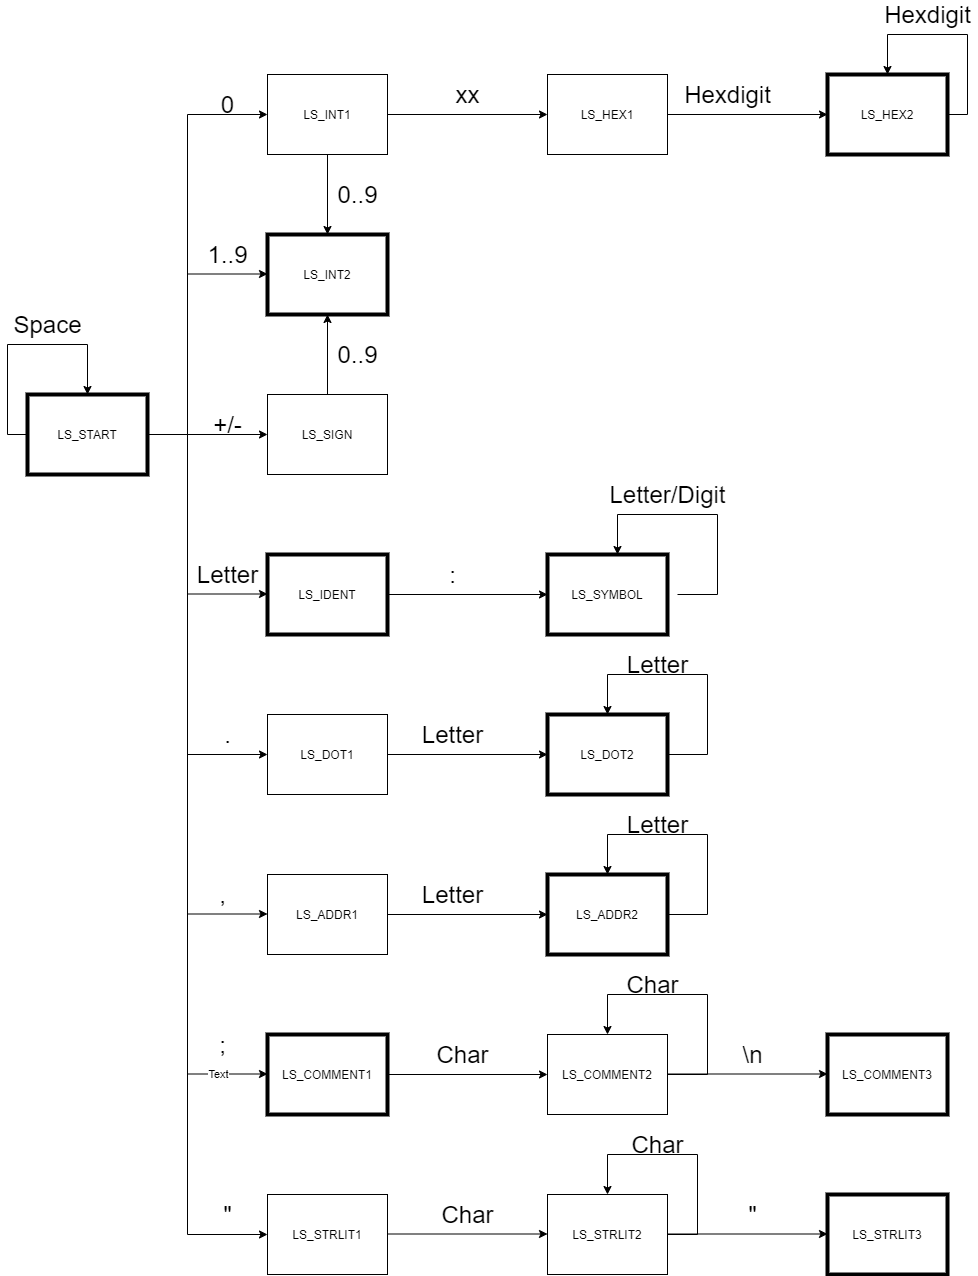

The diagram above was exported from draw.io. Its source (the exported page's mxGraphModel, read from the mxfile embedded in the PNG):
<mxGraphModel dx="1220" dy="1055" grid="1" gridSize="10" guides="1" tooltips="1" connect="1" arrows="1" fold="1" page="1" pageScale="1" pageWidth="850" pageHeight="1100" math="0" shadow="0">
  <root>
    <mxCell id="0" />
    <mxCell id="1" parent="0" />
    <mxCell id="3PTNw1tlSmAXJKq-SEOw-11" style="edgeStyle=orthogonalEdgeStyle;rounded=0;orthogonalLoop=1;jettySize=auto;html=1;entryX=0;entryY=0.5;entryDx=0;entryDy=0;" parent="1" source="3PTNw1tlSmAXJKq-SEOw-1" target="3PTNw1tlSmAXJKq-SEOw-2" edge="1">
      <mxGeometry relative="1" as="geometry">
        <Array as="points">
          <mxPoint x="200" y="480" />
          <mxPoint x="200" y="160" />
        </Array>
      </mxGeometry>
    </mxCell>
    <mxCell id="3PTNw1tlSmAXJKq-SEOw-34" style="edgeStyle=orthogonalEdgeStyle;rounded=0;orthogonalLoop=1;jettySize=auto;html=1;exitX=0;exitY=0.5;exitDx=0;exitDy=0;entryX=0.5;entryY=0;entryDx=0;entryDy=0;" parent="1" source="3PTNw1tlSmAXJKq-SEOw-1" target="3PTNw1tlSmAXJKq-SEOw-1" edge="1">
      <mxGeometry relative="1" as="geometry">
        <mxPoint x="100" y="430" as="targetPoint" />
        <Array as="points">
          <mxPoint x="20" y="480" />
          <mxPoint x="20" y="390" />
          <mxPoint x="100" y="390" />
        </Array>
      </mxGeometry>
    </mxCell>
    <mxCell id="XhHxhdLejssvO39jFQw6-26" style="edgeStyle=orthogonalEdgeStyle;rounded=0;orthogonalLoop=1;jettySize=auto;html=1;entryX=0;entryY=0.5;entryDx=0;entryDy=0;" parent="1" source="3PTNw1tlSmAXJKq-SEOw-1" target="fjz1I9ZUJ-V6-Rt_BCNN-1" edge="1">
      <mxGeometry relative="1" as="geometry">
        <Array as="points">
          <mxPoint x="200" y="480" />
          <mxPoint x="200" y="1280" />
        </Array>
      </mxGeometry>
    </mxCell>
    <mxCell id="3PTNw1tlSmAXJKq-SEOw-1" value="LS_START" style="rounded=0;whiteSpace=wrap;html=1;strokeWidth=4;" parent="1" vertex="1">
      <mxGeometry x="40" y="440" width="120" height="80" as="geometry" />
    </mxCell>
    <mxCell id="3PTNw1tlSmAXJKq-SEOw-22" style="edgeStyle=orthogonalEdgeStyle;rounded=0;orthogonalLoop=1;jettySize=auto;html=1;entryX=0.5;entryY=0;entryDx=0;entryDy=0;" parent="1" source="3PTNw1tlSmAXJKq-SEOw-2" target="3PTNw1tlSmAXJKq-SEOw-4" edge="1">
      <mxGeometry relative="1" as="geometry" />
    </mxCell>
    <mxCell id="3PTNw1tlSmAXJKq-SEOw-31" style="edgeStyle=orthogonalEdgeStyle;rounded=0;orthogonalLoop=1;jettySize=auto;html=1;" parent="1" source="3PTNw1tlSmAXJKq-SEOw-2" target="3PTNw1tlSmAXJKq-SEOw-23" edge="1">
      <mxGeometry relative="1" as="geometry" />
    </mxCell>
    <mxCell id="3PTNw1tlSmAXJKq-SEOw-2" value="LS_INT1" style="rounded=0;whiteSpace=wrap;html=1;" parent="1" vertex="1">
      <mxGeometry x="280" y="120" width="120" height="80" as="geometry" />
    </mxCell>
    <mxCell id="3PTNw1tlSmAXJKq-SEOw-4" value="LS_INT2" style="rounded=0;whiteSpace=wrap;html=1;strokeWidth=4;" parent="1" vertex="1">
      <mxGeometry x="280" y="280" width="120" height="80" as="geometry" />
    </mxCell>
    <mxCell id="3PTNw1tlSmAXJKq-SEOw-33" style="edgeStyle=orthogonalEdgeStyle;rounded=0;orthogonalLoop=1;jettySize=auto;html=1;entryX=0.5;entryY=1;entryDx=0;entryDy=0;" parent="1" source="3PTNw1tlSmAXJKq-SEOw-12" target="3PTNw1tlSmAXJKq-SEOw-4" edge="1">
      <mxGeometry relative="1" as="geometry" />
    </mxCell>
    <mxCell id="3PTNw1tlSmAXJKq-SEOw-12" value="LS_SIGN" style="rounded=0;whiteSpace=wrap;html=1;" parent="1" vertex="1">
      <mxGeometry x="280" y="440" width="120" height="80" as="geometry" />
    </mxCell>
    <mxCell id="3PTNw1tlSmAXJKq-SEOw-30" style="edgeStyle=orthogonalEdgeStyle;rounded=0;orthogonalLoop=1;jettySize=auto;html=1;exitX=1;exitY=0.5;exitDx=0;exitDy=0;" parent="1" source="3PTNw1tlSmAXJKq-SEOw-16" target="3PTNw1tlSmAXJKq-SEOw-25" edge="1">
      <mxGeometry relative="1" as="geometry">
        <mxPoint x="440" y="640" as="sourcePoint" />
      </mxGeometry>
    </mxCell>
    <mxCell id="3PTNw1tlSmAXJKq-SEOw-16" value="LS_IDENT" style="rounded=0;whiteSpace=wrap;html=1;strokeWidth=4;" parent="1" vertex="1">
      <mxGeometry x="280" y="600" width="120" height="80" as="geometry" />
    </mxCell>
    <mxCell id="3PTNw1tlSmAXJKq-SEOw-28" style="edgeStyle=orthogonalEdgeStyle;rounded=0;orthogonalLoop=1;jettySize=auto;html=1;exitX=1;exitY=0.5;exitDx=0;exitDy=0;" parent="1" source="3PTNw1tlSmAXJKq-SEOw-17" target="3PTNw1tlSmAXJKq-SEOw-27" edge="1">
      <mxGeometry relative="1" as="geometry">
        <mxPoint x="440" y="960" as="sourcePoint" />
      </mxGeometry>
    </mxCell>
    <mxCell id="3PTNw1tlSmAXJKq-SEOw-17" value="LS_ADDR1" style="rounded=0;whiteSpace=wrap;html=1;" parent="1" vertex="1">
      <mxGeometry x="280" y="920" width="120" height="80" as="geometry" />
    </mxCell>
    <mxCell id="3PTNw1tlSmAXJKq-SEOw-29" style="edgeStyle=orthogonalEdgeStyle;rounded=0;orthogonalLoop=1;jettySize=auto;html=1;exitX=1;exitY=0.5;exitDx=0;exitDy=0;" parent="1" source="3PTNw1tlSmAXJKq-SEOw-18" target="3PTNw1tlSmAXJKq-SEOw-26" edge="1">
      <mxGeometry relative="1" as="geometry">
        <mxPoint x="440" y="800" as="sourcePoint" />
      </mxGeometry>
    </mxCell>
    <mxCell id="3PTNw1tlSmAXJKq-SEOw-18" value="LS_DOT1" style="rounded=0;whiteSpace=wrap;html=1;" parent="1" vertex="1">
      <mxGeometry x="280" y="760" width="120" height="80" as="geometry" />
    </mxCell>
    <mxCell id="3PTNw1tlSmAXJKq-SEOw-32" style="edgeStyle=orthogonalEdgeStyle;rounded=0;orthogonalLoop=1;jettySize=auto;html=1;" parent="1" source="3PTNw1tlSmAXJKq-SEOw-23" target="3PTNw1tlSmAXJKq-SEOw-24" edge="1">
      <mxGeometry relative="1" as="geometry" />
    </mxCell>
    <mxCell id="3PTNw1tlSmAXJKq-SEOw-23" value="LS_HEX1" style="rounded=0;whiteSpace=wrap;html=1;" parent="1" vertex="1">
      <mxGeometry x="560" y="120" width="120" height="80" as="geometry" />
    </mxCell>
    <mxCell id="3PTNw1tlSmAXJKq-SEOw-24" value="LS_HEX2" style="rounded=0;whiteSpace=wrap;html=1;strokeWidth=4;" parent="1" vertex="1">
      <mxGeometry x="840" y="120" width="120" height="80" as="geometry" />
    </mxCell>
    <mxCell id="3PTNw1tlSmAXJKq-SEOw-25" value="LS_SYMBOL" style="rounded=0;whiteSpace=wrap;html=1;strokeWidth=4;" parent="1" vertex="1">
      <mxGeometry x="560" y="600" width="120" height="80" as="geometry" />
    </mxCell>
    <mxCell id="3PTNw1tlSmAXJKq-SEOw-26" value="LS_DOT2" style="rounded=0;whiteSpace=wrap;html=1;strokeWidth=4;" parent="1" vertex="1">
      <mxGeometry x="560" y="760" width="120" height="80" as="geometry" />
    </mxCell>
    <mxCell id="3PTNw1tlSmAXJKq-SEOw-35" style="edgeStyle=orthogonalEdgeStyle;rounded=0;orthogonalLoop=1;jettySize=auto;html=1;exitX=1;exitY=0.5;exitDx=0;exitDy=0;" parent="1" source="3PTNw1tlSmAXJKq-SEOw-27" edge="1">
      <mxGeometry relative="1" as="geometry">
        <mxPoint x="620" y="920" as="targetPoint" />
        <Array as="points">
          <mxPoint x="720" y="960" />
          <mxPoint x="720" y="880" />
          <mxPoint x="620" y="880" />
        </Array>
      </mxGeometry>
    </mxCell>
    <mxCell id="3PTNw1tlSmAXJKq-SEOw-27" value="LS_ADDR2" style="rounded=0;whiteSpace=wrap;html=1;strokeWidth=4;" parent="1" vertex="1">
      <mxGeometry x="560" y="920" width="120" height="80" as="geometry" />
    </mxCell>
    <mxCell id="3PTNw1tlSmAXJKq-SEOw-36" style="edgeStyle=orthogonalEdgeStyle;rounded=0;orthogonalLoop=1;jettySize=auto;html=1;exitX=1;exitY=0.5;exitDx=0;exitDy=0;" parent="1" edge="1">
      <mxGeometry relative="1" as="geometry">
        <mxPoint x="620" y="760" as="targetPoint" />
        <mxPoint x="680" y="800" as="sourcePoint" />
        <Array as="points">
          <mxPoint x="720" y="800" />
          <mxPoint x="720" y="720" />
          <mxPoint x="620" y="720" />
        </Array>
      </mxGeometry>
    </mxCell>
    <mxCell id="XhHxhdLejssvO39jFQw6-1" style="edgeStyle=orthogonalEdgeStyle;rounded=0;orthogonalLoop=1;jettySize=auto;html=1;entryX=0.5;entryY=0;entryDx=0;entryDy=0;exitX=1;exitY=0.5;exitDx=0;exitDy=0;" parent="1" edge="1" target="3PTNw1tlSmAXJKq-SEOw-24" source="3PTNw1tlSmAXJKq-SEOw-24">
      <mxGeometry relative="1" as="geometry">
        <mxPoint x="870" y="120" as="targetPoint" />
        <mxPoint x="970" y="170" as="sourcePoint" />
        <Array as="points">
          <mxPoint x="980" y="160" />
          <mxPoint x="980" y="80" />
          <mxPoint x="900" y="80" />
        </Array>
      </mxGeometry>
    </mxCell>
    <mxCell id="XhHxhdLejssvO39jFQw6-2" value="&lt;font style=&quot;font-size: 24px&quot;&gt;Letter&lt;/font&gt;" style="text;html=1;resizable=0;autosize=1;align=center;verticalAlign=middle;points=[];fillColor=none;strokeColor=none;rounded=0;" parent="1" vertex="1">
      <mxGeometry x="425" y="770" width="80" height="20" as="geometry" />
    </mxCell>
    <mxCell id="XhHxhdLejssvO39jFQw6-3" value="&lt;font style=&quot;font-size: 24px&quot;&gt;Letter&lt;/font&gt;" style="text;html=1;resizable=0;autosize=1;align=center;verticalAlign=middle;points=[];fillColor=none;strokeColor=none;rounded=0;" parent="1" vertex="1">
      <mxGeometry x="425" y="930" width="80" height="20" as="geometry" />
    </mxCell>
    <mxCell id="XhHxhdLejssvO39jFQw6-4" value="&lt;font style=&quot;font-size: 24px&quot;&gt;Letter&lt;/font&gt;" style="text;html=1;resizable=0;autosize=1;align=center;verticalAlign=middle;points=[];fillColor=none;strokeColor=none;rounded=0;" parent="1" vertex="1">
      <mxGeometry x="630" y="860" width="80" height="20" as="geometry" />
    </mxCell>
    <mxCell id="XhHxhdLejssvO39jFQw6-5" value="&lt;font style=&quot;font-size: 24px&quot;&gt;Letter&lt;/font&gt;" style="text;html=1;resizable=0;autosize=1;align=center;verticalAlign=middle;points=[];fillColor=none;strokeColor=none;rounded=0;" parent="1" vertex="1">
      <mxGeometry x="630" y="700" width="80" height="20" as="geometry" />
    </mxCell>
    <mxCell id="XhHxhdLejssvO39jFQw6-6" value="&lt;font style=&quot;font-size: 24px&quot;&gt;Letter&lt;/font&gt;" style="text;html=1;resizable=0;autosize=1;align=center;verticalAlign=middle;points=[];fillColor=none;strokeColor=none;rounded=0;" parent="1" vertex="1">
      <mxGeometry x="200" y="610" width="80" height="20" as="geometry" />
    </mxCell>
    <mxCell id="XhHxhdLejssvO39jFQw6-7" value="&lt;font style=&quot;font-size: 24px&quot;&gt;:&lt;/font&gt;" style="text;html=1;resizable=0;autosize=1;align=center;verticalAlign=middle;points=[];fillColor=none;strokeColor=none;rounded=0;" parent="1" vertex="1">
      <mxGeometry x="455" y="610" width="20" height="20" as="geometry" />
    </mxCell>
    <mxCell id="XhHxhdLejssvO39jFQw6-8" value="&lt;font style=&quot;font-size: 24px&quot;&gt;.&lt;/font&gt;" style="text;html=1;resizable=0;autosize=1;align=center;verticalAlign=middle;points=[];fillColor=none;strokeColor=none;rounded=0;" parent="1" vertex="1">
      <mxGeometry x="230" y="770" width="20" height="20" as="geometry" />
    </mxCell>
    <mxCell id="XhHxhdLejssvO39jFQw6-9" value="&lt;font style=&quot;font-size: 24px&quot;&gt;,&lt;/font&gt;" style="text;html=1;resizable=0;autosize=1;align=center;verticalAlign=middle;points=[];fillColor=none;strokeColor=none;rounded=0;" parent="1" vertex="1">
      <mxGeometry x="225" y="930" width="20" height="20" as="geometry" />
    </mxCell>
    <mxCell id="XhHxhdLejssvO39jFQw6-10" value="&lt;font style=&quot;font-size: 24px&quot;&gt;Hexdigit&lt;/font&gt;" style="text;html=1;resizable=0;autosize=1;align=center;verticalAlign=middle;points=[];fillColor=none;strokeColor=none;rounded=0;" parent="1" vertex="1">
      <mxGeometry x="890" y="50" width="100" height="20" as="geometry" />
    </mxCell>
    <mxCell id="XhHxhdLejssvO39jFQw6-11" value="&lt;font style=&quot;font-size: 24px&quot;&gt;0&lt;/font&gt;" style="text;html=1;resizable=0;autosize=1;align=center;verticalAlign=middle;points=[];fillColor=none;strokeColor=none;rounded=0;" parent="1" vertex="1">
      <mxGeometry x="225" y="140" width="30" height="20" as="geometry" />
    </mxCell>
    <mxCell id="XhHxhdLejssvO39jFQw6-12" value="&lt;font style=&quot;font-size: 24px&quot;&gt;1..9&lt;/font&gt;" style="text;html=1;resizable=0;autosize=1;align=center;verticalAlign=middle;points=[];fillColor=none;strokeColor=none;rounded=0;" parent="1" vertex="1">
      <mxGeometry x="210" y="290" width="60" height="20" as="geometry" />
    </mxCell>
    <mxCell id="XhHxhdLejssvO39jFQw6-13" value="&lt;font style=&quot;font-size: 24px&quot;&gt;+/-&lt;/font&gt;" style="text;html=1;resizable=0;autosize=1;align=center;verticalAlign=middle;points=[];fillColor=none;strokeColor=none;rounded=0;" parent="1" vertex="1">
      <mxGeometry x="220" y="460" width="40" height="20" as="geometry" />
    </mxCell>
    <mxCell id="XhHxhdLejssvO39jFQw6-14" value="&lt;font style=&quot;font-size: 24px&quot;&gt;xx&lt;/font&gt;" style="text;html=1;resizable=0;autosize=1;align=center;verticalAlign=middle;points=[];fillColor=none;strokeColor=none;rounded=0;" parent="1" vertex="1">
      <mxGeometry x="460" y="130" width="40" height="20" as="geometry" />
    </mxCell>
    <mxCell id="XhHxhdLejssvO39jFQw6-15" value="&lt;span style=&quot;font-size: 24px&quot;&gt;Hexdigit&lt;/span&gt;" style="text;html=1;resizable=0;autosize=1;align=center;verticalAlign=middle;points=[];fillColor=none;strokeColor=none;rounded=0;" parent="1" vertex="1">
      <mxGeometry x="690" y="130" width="100" height="20" as="geometry" />
    </mxCell>
    <mxCell id="XhHxhdLejssvO39jFQw6-16" value="&lt;font style=&quot;font-size: 24px&quot;&gt;0..9&lt;/font&gt;" style="text;html=1;resizable=0;autosize=1;align=center;verticalAlign=middle;points=[];fillColor=none;strokeColor=none;rounded=0;" parent="1" vertex="1">
      <mxGeometry x="340" y="390" width="60" height="20" as="geometry" />
    </mxCell>
    <mxCell id="XhHxhdLejssvO39jFQw6-17" value="&lt;font style=&quot;font-size: 24px&quot;&gt;0..9&lt;/font&gt;" style="text;html=1;resizable=0;autosize=1;align=center;verticalAlign=middle;points=[];fillColor=none;strokeColor=none;rounded=0;" parent="1" vertex="1">
      <mxGeometry x="340" y="230" width="60" height="20" as="geometry" />
    </mxCell>
    <mxCell id="XhHxhdLejssvO39jFQw6-18" style="edgeStyle=orthogonalEdgeStyle;rounded=0;orthogonalLoop=1;jettySize=auto;html=1;exitX=1;exitY=0.5;exitDx=0;exitDy=0;" parent="1" edge="1">
      <mxGeometry relative="1" as="geometry">
        <mxPoint x="630" y="600" as="targetPoint" />
        <mxPoint x="690" y="640" as="sourcePoint" />
        <Array as="points">
          <mxPoint x="730" y="640" />
          <mxPoint x="730" y="560" />
          <mxPoint x="630" y="560" />
        </Array>
      </mxGeometry>
    </mxCell>
    <mxCell id="XhHxhdLejssvO39jFQw6-19" value="&lt;font style=&quot;font-size: 24px&quot;&gt;Letter/Digit&lt;/font&gt;" style="text;html=1;resizable=0;autosize=1;align=center;verticalAlign=middle;points=[];fillColor=none;strokeColor=none;rounded=0;" parent="1" vertex="1">
      <mxGeometry x="615" y="530" width="130" height="20" as="geometry" />
    </mxCell>
    <mxCell id="XhHxhdLejssvO39jFQw6-21" style="edgeStyle=orthogonalEdgeStyle;rounded=0;orthogonalLoop=1;jettySize=auto;html=1;exitX=1;exitY=0.5;exitDx=0;exitDy=0;" parent="1" source="XhHxhdLejssvO39jFQw6-22" target="XhHxhdLejssvO39jFQw6-24" edge="1">
      <mxGeometry relative="1" as="geometry">
        <mxPoint x="440" y="1120" as="sourcePoint" />
      </mxGeometry>
    </mxCell>
    <mxCell id="XhHxhdLejssvO39jFQw6-22" value="LS_COMMENT1" style="rounded=0;whiteSpace=wrap;html=1;strokeWidth=4;" parent="1" vertex="1">
      <mxGeometry x="280" y="1080" width="120" height="80" as="geometry" />
    </mxCell>
    <mxCell id="XhHxhdLejssvO39jFQw6-23" style="edgeStyle=orthogonalEdgeStyle;rounded=0;orthogonalLoop=1;jettySize=auto;html=1;exitX=1;exitY=0.5;exitDx=0;exitDy=0;" parent="1" source="XhHxhdLejssvO39jFQw6-24" edge="1">
      <mxGeometry relative="1" as="geometry">
        <mxPoint x="620" y="1080" as="targetPoint" />
        <Array as="points">
          <mxPoint x="720" y="1120" />
          <mxPoint x="720" y="1040" />
          <mxPoint x="620" y="1040" />
        </Array>
      </mxGeometry>
    </mxCell>
    <mxCell id="XhHxhdLejssvO39jFQw6-24" value="LS_COMMENT2" style="rounded=0;whiteSpace=wrap;html=1;strokeWidth=1;" parent="1" vertex="1">
      <mxGeometry x="560" y="1080" width="120" height="80" as="geometry" />
    </mxCell>
    <mxCell id="XhHxhdLejssvO39jFQw6-27" value="&lt;font style=&quot;font-size: 24px&quot;&gt;Space&lt;/font&gt;" style="text;html=1;resizable=0;autosize=1;align=center;verticalAlign=middle;points=[];fillColor=none;strokeColor=none;rounded=0;" parent="1" vertex="1">
      <mxGeometry x="20" y="360" width="80" height="20" as="geometry" />
    </mxCell>
    <mxCell id="XhHxhdLejssvO39jFQw6-29" value="&lt;font style=&quot;font-size: 24px&quot;&gt;;&lt;/font&gt;" style="text;html=1;resizable=0;autosize=1;align=center;verticalAlign=middle;points=[];fillColor=none;strokeColor=none;rounded=0;" parent="1" vertex="1">
      <mxGeometry x="225" y="1080" width="20" height="20" as="geometry" />
    </mxCell>
    <mxCell id="XhHxhdLejssvO39jFQw6-30" value="&lt;span style=&quot;font-size: 24px&quot;&gt;Char&lt;/span&gt;" style="text;html=1;resizable=0;autosize=1;align=center;verticalAlign=middle;points=[];fillColor=none;strokeColor=none;rounded=0;" parent="1" vertex="1">
      <mxGeometry x="440" y="1090" width="70" height="20" as="geometry" />
    </mxCell>
    <mxCell id="XhHxhdLejssvO39jFQw6-32" value="&lt;span style=&quot;font-size: 24px&quot;&gt;Char&lt;/span&gt;" style="text;html=1;resizable=0;autosize=1;align=center;verticalAlign=middle;points=[];fillColor=none;strokeColor=none;rounded=0;" parent="1" vertex="1">
      <mxGeometry x="630" y="1020" width="70" height="20" as="geometry" />
    </mxCell>
    <mxCell id="fjz1I9ZUJ-V6-Rt_BCNN-1" value="LS_STRLIT1" style="rounded=0;whiteSpace=wrap;html=1;" vertex="1" parent="1">
      <mxGeometry x="280" y="1240" width="120" height="80" as="geometry" />
    </mxCell>
    <mxCell id="fjz1I9ZUJ-V6-Rt_BCNN-7" value="" style="endArrow=classic;html=1;entryX=0;entryY=0.5;entryDx=0;entryDy=0;" edge="1" parent="1" target="3PTNw1tlSmAXJKq-SEOw-18">
      <mxGeometry width="50" height="50" relative="1" as="geometry">
        <mxPoint x="200" y="800" as="sourcePoint" />
        <mxPoint x="460" y="740" as="targetPoint" />
      </mxGeometry>
    </mxCell>
    <mxCell id="fjz1I9ZUJ-V6-Rt_BCNN-10" value="" style="endArrow=classic;html=1;entryX=0;entryY=0.5;entryDx=0;entryDy=0;" edge="1" parent="1">
      <mxGeometry width="50" height="50" relative="1" as="geometry">
        <mxPoint x="200" y="959.5" as="sourcePoint" />
        <mxPoint x="280" y="959.5" as="targetPoint" />
      </mxGeometry>
    </mxCell>
    <mxCell id="fjz1I9ZUJ-V6-Rt_BCNN-11" value="" style="endArrow=classic;html=1;entryX=0;entryY=0.5;entryDx=0;entryDy=0;" edge="1" parent="1">
      <mxGeometry width="50" height="50" relative="1" as="geometry">
        <mxPoint x="200" y="639.5" as="sourcePoint" />
        <mxPoint x="280" y="639.5" as="targetPoint" />
      </mxGeometry>
    </mxCell>
    <mxCell id="fjz1I9ZUJ-V6-Rt_BCNN-13" value="" style="endArrow=classic;html=1;entryX=0;entryY=0.5;entryDx=0;entryDy=0;" edge="1" parent="1">
      <mxGeometry width="50" height="50" relative="1" as="geometry">
        <mxPoint x="200" y="319.5" as="sourcePoint" />
        <mxPoint x="280" y="319.5" as="targetPoint" />
      </mxGeometry>
    </mxCell>
    <mxCell id="fjz1I9ZUJ-V6-Rt_BCNN-14" value="" style="endArrow=classic;html=1;entryX=0;entryY=0.5;entryDx=0;entryDy=0;" edge="1" parent="1">
      <mxGeometry width="50" height="50" relative="1" as="geometry">
        <mxPoint x="200" y="480" as="sourcePoint" />
        <mxPoint x="280" y="480" as="targetPoint" />
      </mxGeometry>
    </mxCell>
    <mxCell id="fjz1I9ZUJ-V6-Rt_BCNN-16" value="" style="endArrow=classic;html=1;entryX=0;entryY=0.5;entryDx=0;entryDy=0;" edge="1" parent="1">
      <mxGeometry width="50" height="50" relative="1" as="geometry">
        <mxPoint x="200" y="1119.5" as="sourcePoint" />
        <mxPoint x="280" y="1119.5" as="targetPoint" />
      </mxGeometry>
    </mxCell>
    <mxCell id="fjz1I9ZUJ-V6-Rt_BCNN-17" value="Text" style="edgeLabel;html=1;align=center;verticalAlign=middle;resizable=0;points=[];" vertex="1" connectable="0" parent="fjz1I9ZUJ-V6-Rt_BCNN-16">
      <mxGeometry x="-0.25" y="1" relative="1" as="geometry">
        <mxPoint y="1" as="offset" />
      </mxGeometry>
    </mxCell>
    <mxCell id="fjz1I9ZUJ-V6-Rt_BCNN-20" value="LS_STRLIT2" style="rounded=0;whiteSpace=wrap;html=1;" vertex="1" parent="1">
      <mxGeometry x="560" y="1240" width="120" height="80" as="geometry" />
    </mxCell>
    <mxCell id="fjz1I9ZUJ-V6-Rt_BCNN-21" value="LS_STRLIT3" style="rounded=0;whiteSpace=wrap;html=1;strokeWidth=4;" vertex="1" parent="1">
      <mxGeometry x="840" y="1240" width="120" height="80" as="geometry" />
    </mxCell>
    <mxCell id="fjz1I9ZUJ-V6-Rt_BCNN-22" style="edgeStyle=orthogonalEdgeStyle;rounded=0;orthogonalLoop=1;jettySize=auto;html=1;exitX=1;exitY=0.5;exitDx=0;exitDy=0;" edge="1" parent="1">
      <mxGeometry relative="1" as="geometry">
        <mxPoint x="400" y="1279.5" as="sourcePoint" />
        <mxPoint x="560" y="1279.5" as="targetPoint" />
      </mxGeometry>
    </mxCell>
    <mxCell id="fjz1I9ZUJ-V6-Rt_BCNN-23" style="edgeStyle=orthogonalEdgeStyle;rounded=0;orthogonalLoop=1;jettySize=auto;html=1;exitX=1;exitY=0.5;exitDx=0;exitDy=0;" edge="1" parent="1">
      <mxGeometry relative="1" as="geometry">
        <mxPoint x="680" y="1279.5" as="sourcePoint" />
        <mxPoint x="840" y="1279.5" as="targetPoint" />
      </mxGeometry>
    </mxCell>
    <mxCell id="fjz1I9ZUJ-V6-Rt_BCNN-25" style="edgeStyle=orthogonalEdgeStyle;rounded=0;orthogonalLoop=1;jettySize=auto;html=1;exitX=1;exitY=0.5;exitDx=0;exitDy=0;" edge="1" parent="1">
      <mxGeometry relative="1" as="geometry">
        <mxPoint x="620" y="1240" as="targetPoint" />
        <Array as="points">
          <mxPoint x="710" y="1280" />
          <mxPoint x="710" y="1200" />
          <mxPoint x="620" y="1200" />
        </Array>
        <mxPoint x="680" y="1280" as="sourcePoint" />
      </mxGeometry>
    </mxCell>
    <mxCell id="fjz1I9ZUJ-V6-Rt_BCNN-27" value="&lt;span style=&quot;font-size: 24px&quot;&gt;Char&lt;/span&gt;" style="text;html=1;resizable=0;autosize=1;align=center;verticalAlign=middle;points=[];fillColor=none;strokeColor=none;rounded=0;" vertex="1" parent="1">
      <mxGeometry x="635" y="1180" width="70" height="20" as="geometry" />
    </mxCell>
    <mxCell id="fjz1I9ZUJ-V6-Rt_BCNN-28" style="edgeStyle=orthogonalEdgeStyle;rounded=0;orthogonalLoop=1;jettySize=auto;html=1;exitX=1;exitY=0.5;exitDx=0;exitDy=0;" edge="1" parent="1">
      <mxGeometry relative="1" as="geometry">
        <mxPoint x="680" y="1119.5" as="sourcePoint" />
        <mxPoint x="840" y="1119.5" as="targetPoint" />
      </mxGeometry>
    </mxCell>
    <mxCell id="fjz1I9ZUJ-V6-Rt_BCNN-29" value="LS_COMMENT3" style="rounded=0;whiteSpace=wrap;html=1;strokeWidth=4;" vertex="1" parent="1">
      <mxGeometry x="840" y="1080" width="120" height="80" as="geometry" />
    </mxCell>
    <mxCell id="fjz1I9ZUJ-V6-Rt_BCNN-30" value="&lt;span style=&quot;font-size: 24px&quot;&gt;&quot;&lt;/span&gt;" style="text;html=1;resizable=0;autosize=1;align=center;verticalAlign=middle;points=[];fillColor=none;strokeColor=none;rounded=0;" vertex="1" parent="1">
      <mxGeometry x="230" y="1250" width="20" height="20" as="geometry" />
    </mxCell>
    <mxCell id="fjz1I9ZUJ-V6-Rt_BCNN-31" value="&lt;span style=&quot;font-size: 24px&quot;&gt;Char&lt;/span&gt;" style="text;html=1;resizable=0;autosize=1;align=center;verticalAlign=middle;points=[];fillColor=none;strokeColor=none;rounded=0;" vertex="1" parent="1">
      <mxGeometry x="445" y="1250" width="70" height="20" as="geometry" />
    </mxCell>
    <mxCell id="fjz1I9ZUJ-V6-Rt_BCNN-32" value="&lt;span style=&quot;font-size: 24px&quot;&gt;&quot;&lt;/span&gt;" style="text;html=1;resizable=0;autosize=1;align=center;verticalAlign=middle;points=[];fillColor=none;strokeColor=none;rounded=0;" vertex="1" parent="1">
      <mxGeometry x="755" y="1250" width="20" height="20" as="geometry" />
    </mxCell>
    <mxCell id="fjz1I9ZUJ-V6-Rt_BCNN-33" value="&lt;span style=&quot;font-size: 24px&quot;&gt;\n&lt;/span&gt;" style="text;html=1;resizable=0;autosize=1;align=center;verticalAlign=middle;points=[];fillColor=none;strokeColor=none;rounded=0;" vertex="1" parent="1">
      <mxGeometry x="745" y="1090" width="40" height="20" as="geometry" />
    </mxCell>
  </root>
</mxGraphModel>